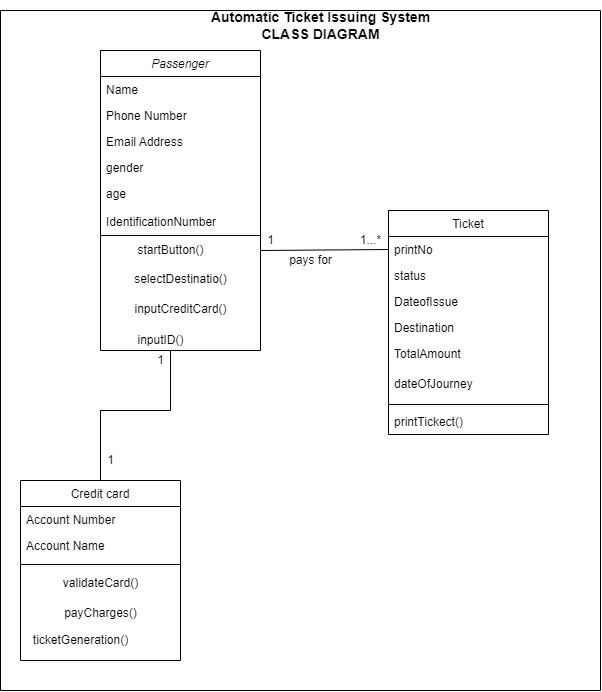

The diagram above was exported from draw.io. Its source (the exported page's mxGraphModel, read from the mxfile embedded in the PNG):
<mxGraphModel dx="868" dy="1594" grid="1" gridSize="10" guides="1" tooltips="1" connect="1" arrows="1" fold="1" page="1" pageScale="1" pageWidth="827" pageHeight="1169" math="0" shadow="0">
  <root>
    <mxCell id="WIyWlLk6GJQsqaUBKTNV-0" />
    <mxCell id="WIyWlLk6GJQsqaUBKTNV-1" parent="WIyWlLk6GJQsqaUBKTNV-0" />
    <mxCell id="zkfFHV4jXpPFQw0GAbJ--0" value="Passenger" style="swimlane;fontStyle=2;align=center;verticalAlign=top;childLayout=stackLayout;horizontal=1;startSize=26;horizontalStack=0;resizeParent=1;resizeLast=0;collapsible=1;marginBottom=0;rounded=0;shadow=0;strokeWidth=1;" parent="WIyWlLk6GJQsqaUBKTNV-1" vertex="1">
      <mxGeometry x="220" y="-40" width="160" height="300" as="geometry">
        <mxRectangle x="230" y="140" width="160" height="26" as="alternateBounds" />
      </mxGeometry>
    </mxCell>
    <mxCell id="zkfFHV4jXpPFQw0GAbJ--1" value="Name" style="text;align=left;verticalAlign=top;spacingLeft=4;spacingRight=4;overflow=hidden;rotatable=0;points=[[0,0.5],[1,0.5]];portConstraint=eastwest;" parent="zkfFHV4jXpPFQw0GAbJ--0" vertex="1">
      <mxGeometry y="26" width="160" height="26" as="geometry" />
    </mxCell>
    <mxCell id="zkfFHV4jXpPFQw0GAbJ--2" value="Phone Number" style="text;align=left;verticalAlign=top;spacingLeft=4;spacingRight=4;overflow=hidden;rotatable=0;points=[[0,0.5],[1,0.5]];portConstraint=eastwest;rounded=0;shadow=0;html=0;" parent="zkfFHV4jXpPFQw0GAbJ--0" vertex="1">
      <mxGeometry y="52" width="160" height="26" as="geometry" />
    </mxCell>
    <mxCell id="zkfFHV4jXpPFQw0GAbJ--3" value="Email Address" style="text;align=left;verticalAlign=top;spacingLeft=4;spacingRight=4;overflow=hidden;rotatable=0;points=[[0,0.5],[1,0.5]];portConstraint=eastwest;rounded=0;shadow=0;html=0;" parent="zkfFHV4jXpPFQw0GAbJ--0" vertex="1">
      <mxGeometry y="78" width="160" height="26" as="geometry" />
    </mxCell>
    <mxCell id="coZt8MIisWk7yJ2U2kDQ-1" value="gender" style="text;align=left;verticalAlign=top;spacingLeft=4;spacingRight=4;overflow=hidden;rotatable=0;points=[[0,0.5],[1,0.5]];portConstraint=eastwest;rounded=0;shadow=0;html=0;" vertex="1" parent="zkfFHV4jXpPFQw0GAbJ--0">
      <mxGeometry y="104" width="160" height="26" as="geometry" />
    </mxCell>
    <mxCell id="coZt8MIisWk7yJ2U2kDQ-2" value="age" style="text;align=left;verticalAlign=top;spacingLeft=4;spacingRight=4;overflow=hidden;rotatable=0;points=[[0,0.5],[1,0.5]];portConstraint=eastwest;rounded=0;shadow=0;html=0;" vertex="1" parent="zkfFHV4jXpPFQw0GAbJ--0">
      <mxGeometry y="130" width="160" height="26" as="geometry" />
    </mxCell>
    <mxCell id="zkfFHV4jXpPFQw0GAbJ--4" value="" style="line;html=1;strokeWidth=1;align=left;verticalAlign=middle;spacingTop=-1;spacingLeft=3;spacingRight=3;rotatable=0;labelPosition=right;points=[];portConstraint=eastwest;" parent="zkfFHV4jXpPFQw0GAbJ--0" vertex="1">
      <mxGeometry y="156" width="160" height="58" as="geometry" />
    </mxCell>
    <mxCell id="coZt8MIisWk7yJ2U2kDQ-3" value="selectDestinatio()" style="text;html=1;align=center;verticalAlign=middle;resizable=0;points=[];autosize=1;strokeColor=none;fillColor=none;" vertex="1" parent="zkfFHV4jXpPFQw0GAbJ--0">
      <mxGeometry y="214" width="160" height="30" as="geometry" />
    </mxCell>
    <mxCell id="coZt8MIisWk7yJ2U2kDQ-5" value="inputCreditCard()" style="text;html=1;align=center;verticalAlign=middle;resizable=0;points=[];autosize=1;strokeColor=none;fillColor=none;" vertex="1" parent="zkfFHV4jXpPFQw0GAbJ--0">
      <mxGeometry y="244" width="160" height="30" as="geometry" />
    </mxCell>
    <mxCell id="zkfFHV4jXpPFQw0GAbJ--6" value="Credit card" style="swimlane;fontStyle=0;align=center;verticalAlign=top;childLayout=stackLayout;horizontal=1;startSize=26;horizontalStack=0;resizeParent=1;resizeLast=0;collapsible=1;marginBottom=0;rounded=0;shadow=0;strokeWidth=1;" parent="WIyWlLk6GJQsqaUBKTNV-1" vertex="1">
      <mxGeometry x="140" y="390" width="160" height="180" as="geometry">
        <mxRectangle x="130" y="380" width="160" height="26" as="alternateBounds" />
      </mxGeometry>
    </mxCell>
    <mxCell id="zkfFHV4jXpPFQw0GAbJ--7" value="Account Number" style="text;align=left;verticalAlign=top;spacingLeft=4;spacingRight=4;overflow=hidden;rotatable=0;points=[[0,0.5],[1,0.5]];portConstraint=eastwest;" parent="zkfFHV4jXpPFQw0GAbJ--6" vertex="1">
      <mxGeometry y="26" width="160" height="26" as="geometry" />
    </mxCell>
    <mxCell id="zkfFHV4jXpPFQw0GAbJ--8" value="Account Name" style="text;align=left;verticalAlign=top;spacingLeft=4;spacingRight=4;overflow=hidden;rotatable=0;points=[[0,0.5],[1,0.5]];portConstraint=eastwest;rounded=0;shadow=0;html=0;" parent="zkfFHV4jXpPFQw0GAbJ--6" vertex="1">
      <mxGeometry y="52" width="160" height="28" as="geometry" />
    </mxCell>
    <mxCell id="zkfFHV4jXpPFQw0GAbJ--9" value="" style="line;html=1;strokeWidth=1;align=left;verticalAlign=middle;spacingTop=-1;spacingLeft=3;spacingRight=3;rotatable=0;labelPosition=right;points=[];portConstraint=eastwest;" parent="zkfFHV4jXpPFQw0GAbJ--6" vertex="1">
      <mxGeometry y="80" width="160" height="8" as="geometry" />
    </mxCell>
    <mxCell id="coZt8MIisWk7yJ2U2kDQ-18" value="validateCard()&lt;br&gt;" style="text;html=1;align=center;verticalAlign=middle;resizable=0;points=[];autosize=1;strokeColor=none;fillColor=none;" vertex="1" parent="zkfFHV4jXpPFQw0GAbJ--6">
      <mxGeometry y="88" width="160" height="30" as="geometry" />
    </mxCell>
    <mxCell id="coZt8MIisWk7yJ2U2kDQ-12" value="payCharges()" style="text;html=1;align=center;verticalAlign=middle;resizable=0;points=[];autosize=1;strokeColor=none;fillColor=none;" vertex="1" parent="zkfFHV4jXpPFQw0GAbJ--6">
      <mxGeometry y="118" width="160" height="30" as="geometry" />
    </mxCell>
    <mxCell id="zkfFHV4jXpPFQw0GAbJ--17" value="Ticket" style="swimlane;fontStyle=0;align=center;verticalAlign=top;childLayout=stackLayout;horizontal=1;startSize=26;horizontalStack=0;resizeParent=1;resizeLast=0;collapsible=1;marginBottom=0;rounded=0;shadow=0;strokeWidth=1;" parent="WIyWlLk6GJQsqaUBKTNV-1" vertex="1">
      <mxGeometry x="508" y="120" width="160" height="224" as="geometry">
        <mxRectangle x="550" y="140" width="160" height="26" as="alternateBounds" />
      </mxGeometry>
    </mxCell>
    <mxCell id="zkfFHV4jXpPFQw0GAbJ--18" value="printNo" style="text;align=left;verticalAlign=top;spacingLeft=4;spacingRight=4;overflow=hidden;rotatable=0;points=[[0,0.5],[1,0.5]];portConstraint=eastwest;" parent="zkfFHV4jXpPFQw0GAbJ--17" vertex="1">
      <mxGeometry y="26" width="160" height="26" as="geometry" />
    </mxCell>
    <mxCell id="zkfFHV4jXpPFQw0GAbJ--19" value="status&#10;" style="text;align=left;verticalAlign=top;spacingLeft=4;spacingRight=4;overflow=hidden;rotatable=0;points=[[0,0.5],[1,0.5]];portConstraint=eastwest;rounded=0;shadow=0;html=0;" parent="zkfFHV4jXpPFQw0GAbJ--17" vertex="1">
      <mxGeometry y="52" width="160" height="26" as="geometry" />
    </mxCell>
    <mxCell id="zkfFHV4jXpPFQw0GAbJ--20" value="DateofIssue" style="text;align=left;verticalAlign=top;spacingLeft=4;spacingRight=4;overflow=hidden;rotatable=0;points=[[0,0.5],[1,0.5]];portConstraint=eastwest;rounded=0;shadow=0;html=0;" parent="zkfFHV4jXpPFQw0GAbJ--17" vertex="1">
      <mxGeometry y="78" width="160" height="26" as="geometry" />
    </mxCell>
    <mxCell id="zkfFHV4jXpPFQw0GAbJ--21" value="Destination" style="text;align=left;verticalAlign=top;spacingLeft=4;spacingRight=4;overflow=hidden;rotatable=0;points=[[0,0.5],[1,0.5]];portConstraint=eastwest;rounded=0;shadow=0;html=0;" parent="zkfFHV4jXpPFQw0GAbJ--17" vertex="1">
      <mxGeometry y="104" width="160" height="26" as="geometry" />
    </mxCell>
    <mxCell id="zkfFHV4jXpPFQw0GAbJ--22" value="TotalAmount" style="text;align=left;verticalAlign=top;spacingLeft=4;spacingRight=4;overflow=hidden;rotatable=0;points=[[0,0.5],[1,0.5]];portConstraint=eastwest;rounded=0;shadow=0;html=0;" parent="zkfFHV4jXpPFQw0GAbJ--17" vertex="1">
      <mxGeometry y="130" width="160" height="30" as="geometry" />
    </mxCell>
    <mxCell id="coZt8MIisWk7yJ2U2kDQ-17" value="dateOfJourney" style="text;align=left;verticalAlign=top;spacingLeft=4;spacingRight=4;overflow=hidden;rotatable=0;points=[[0,0.5],[1,0.5]];portConstraint=eastwest;rounded=0;shadow=0;html=0;" vertex="1" parent="zkfFHV4jXpPFQw0GAbJ--17">
      <mxGeometry y="160" width="160" height="30" as="geometry" />
    </mxCell>
    <mxCell id="zkfFHV4jXpPFQw0GAbJ--23" value="" style="line;html=1;strokeWidth=1;align=left;verticalAlign=middle;spacingTop=-1;spacingLeft=3;spacingRight=3;rotatable=0;labelPosition=right;points=[];portConstraint=eastwest;" parent="zkfFHV4jXpPFQw0GAbJ--17" vertex="1">
      <mxGeometry y="190" width="160" height="8" as="geometry" />
    </mxCell>
    <mxCell id="zkfFHV4jXpPFQw0GAbJ--24" value="printTickect()" style="text;align=left;verticalAlign=top;spacingLeft=4;spacingRight=4;overflow=hidden;rotatable=0;points=[[0,0.5],[1,0.5]];portConstraint=eastwest;" parent="zkfFHV4jXpPFQw0GAbJ--17" vertex="1">
      <mxGeometry y="198" width="160" height="26" as="geometry" />
    </mxCell>
    <mxCell id="coZt8MIisWk7yJ2U2kDQ-0" value="IdentificationNumber" style="text;align=left;verticalAlign=top;spacingLeft=4;spacingRight=4;overflow=hidden;rotatable=0;points=[[0,0.5],[1,0.5]];portConstraint=eastwest;rounded=0;shadow=0;html=0;" vertex="1" parent="WIyWlLk6GJQsqaUBKTNV-1">
      <mxGeometry x="220" y="118" width="160" height="26" as="geometry" />
    </mxCell>
    <mxCell id="coZt8MIisWk7yJ2U2kDQ-4" value="startButton()" style="text;html=1;align=center;verticalAlign=middle;resizable=0;points=[];autosize=1;strokeColor=none;fillColor=none;" vertex="1" parent="WIyWlLk6GJQsqaUBKTNV-1">
      <mxGeometry x="245" y="145" width="90" height="30" as="geometry" />
    </mxCell>
    <mxCell id="coZt8MIisWk7yJ2U2kDQ-6" value="inputID()" style="text;html=1;align=center;verticalAlign=middle;resizable=0;points=[];autosize=1;strokeColor=none;fillColor=none;" vertex="1" parent="WIyWlLk6GJQsqaUBKTNV-1">
      <mxGeometry x="245" y="235" width="70" height="30" as="geometry" />
    </mxCell>
    <mxCell id="coZt8MIisWk7yJ2U2kDQ-7" value="" style="endArrow=none;html=1;rounded=0;entryX=0;entryY=0.5;entryDx=0;entryDy=0;" edge="1" parent="WIyWlLk6GJQsqaUBKTNV-1" target="zkfFHV4jXpPFQw0GAbJ--18">
      <mxGeometry width="50" height="50" relative="1" as="geometry">
        <mxPoint x="380" y="160" as="sourcePoint" />
        <mxPoint x="460" y="190" as="targetPoint" />
      </mxGeometry>
    </mxCell>
    <mxCell id="coZt8MIisWk7yJ2U2kDQ-8" value="1" style="text;html=1;align=center;verticalAlign=middle;resizable=0;points=[];autosize=1;strokeColor=none;fillColor=none;" vertex="1" parent="WIyWlLk6GJQsqaUBKTNV-1">
      <mxGeometry x="375" y="135" width="30" height="30" as="geometry" />
    </mxCell>
    <mxCell id="coZt8MIisWk7yJ2U2kDQ-9" value="1...*" style="text;html=1;align=center;verticalAlign=middle;resizable=0;points=[];autosize=1;strokeColor=none;fillColor=none;" vertex="1" parent="WIyWlLk6GJQsqaUBKTNV-1">
      <mxGeometry x="470" y="135" width="40" height="30" as="geometry" />
    </mxCell>
    <mxCell id="coZt8MIisWk7yJ2U2kDQ-10" value="pays for" style="text;html=1;align=center;verticalAlign=middle;resizable=0;points=[];autosize=1;strokeColor=none;fillColor=none;" vertex="1" parent="WIyWlLk6GJQsqaUBKTNV-1">
      <mxGeometry x="395" y="155" width="70" height="30" as="geometry" />
    </mxCell>
    <mxCell id="coZt8MIisWk7yJ2U2kDQ-11" value="" style="endArrow=none;html=1;rounded=0;exitX=0.5;exitY=0;exitDx=0;exitDy=0;" edge="1" parent="WIyWlLk6GJQsqaUBKTNV-1" source="zkfFHV4jXpPFQw0GAbJ--6">
      <mxGeometry width="50" height="50" relative="1" as="geometry">
        <mxPoint x="330" y="390" as="sourcePoint" />
        <mxPoint x="290" y="260" as="targetPoint" />
        <Array as="points">
          <mxPoint x="220" y="320" />
          <mxPoint x="290" y="320" />
        </Array>
      </mxGeometry>
    </mxCell>
    <mxCell id="coZt8MIisWk7yJ2U2kDQ-15" value="1" style="text;html=1;align=center;verticalAlign=middle;resizable=0;points=[];autosize=1;strokeColor=none;fillColor=none;" vertex="1" parent="WIyWlLk6GJQsqaUBKTNV-1">
      <mxGeometry x="265" y="255" width="30" height="30" as="geometry" />
    </mxCell>
    <mxCell id="coZt8MIisWk7yJ2U2kDQ-16" value="1" style="text;html=1;align=center;verticalAlign=middle;resizable=0;points=[];autosize=1;strokeColor=none;fillColor=none;" vertex="1" parent="WIyWlLk6GJQsqaUBKTNV-1">
      <mxGeometry x="215" y="355" width="30" height="30" as="geometry" />
    </mxCell>
    <mxCell id="coZt8MIisWk7yJ2U2kDQ-19" value="ticketGeneration()" style="text;html=1;align=center;verticalAlign=middle;resizable=0;points=[];autosize=1;strokeColor=none;fillColor=none;" vertex="1" parent="WIyWlLk6GJQsqaUBKTNV-1">
      <mxGeometry x="140" y="535" width="120" height="30" as="geometry" />
    </mxCell>
    <mxCell id="coZt8MIisWk7yJ2U2kDQ-20" value="&lt;b&gt;&lt;font style=&quot;font-size: 14px;&quot;&gt;Automatic Ticket Issuing System&lt;br&gt;CLASS DIAGRAM&lt;br&gt;&lt;/font&gt;&lt;/b&gt;" style="text;html=1;align=center;verticalAlign=middle;resizable=0;points=[];autosize=1;strokeColor=none;fillColor=none;" vertex="1" parent="WIyWlLk6GJQsqaUBKTNV-1">
      <mxGeometry x="320" y="-90" width="240" height="50" as="geometry" />
    </mxCell>
    <mxCell id="coZt8MIisWk7yJ2U2kDQ-21" value="" style="endArrow=none;html=1;rounded=0;" edge="1" parent="WIyWlLk6GJQsqaUBKTNV-1">
      <mxGeometry width="50" height="50" relative="1" as="geometry">
        <mxPoint x="720" y="-80" as="sourcePoint" />
        <mxPoint x="120" y="-80" as="targetPoint" />
      </mxGeometry>
    </mxCell>
    <mxCell id="coZt8MIisWk7yJ2U2kDQ-22" value="" style="endArrow=none;html=1;rounded=0;" edge="1" parent="WIyWlLk6GJQsqaUBKTNV-1">
      <mxGeometry width="50" height="50" relative="1" as="geometry">
        <mxPoint x="120" y="600" as="sourcePoint" />
        <mxPoint x="120" y="-80" as="targetPoint" />
      </mxGeometry>
    </mxCell>
    <mxCell id="coZt8MIisWk7yJ2U2kDQ-23" value="" style="endArrow=none;html=1;rounded=0;" edge="1" parent="WIyWlLk6GJQsqaUBKTNV-1">
      <mxGeometry width="50" height="50" relative="1" as="geometry">
        <mxPoint x="120" y="600" as="sourcePoint" />
        <mxPoint x="720" y="600" as="targetPoint" />
      </mxGeometry>
    </mxCell>
    <mxCell id="coZt8MIisWk7yJ2U2kDQ-24" value="" style="endArrow=none;html=1;rounded=0;" edge="1" parent="WIyWlLk6GJQsqaUBKTNV-1">
      <mxGeometry width="50" height="50" relative="1" as="geometry">
        <mxPoint x="720" y="600" as="sourcePoint" />
        <mxPoint x="720" y="-80" as="targetPoint" />
      </mxGeometry>
    </mxCell>
  </root>
</mxGraphModel>